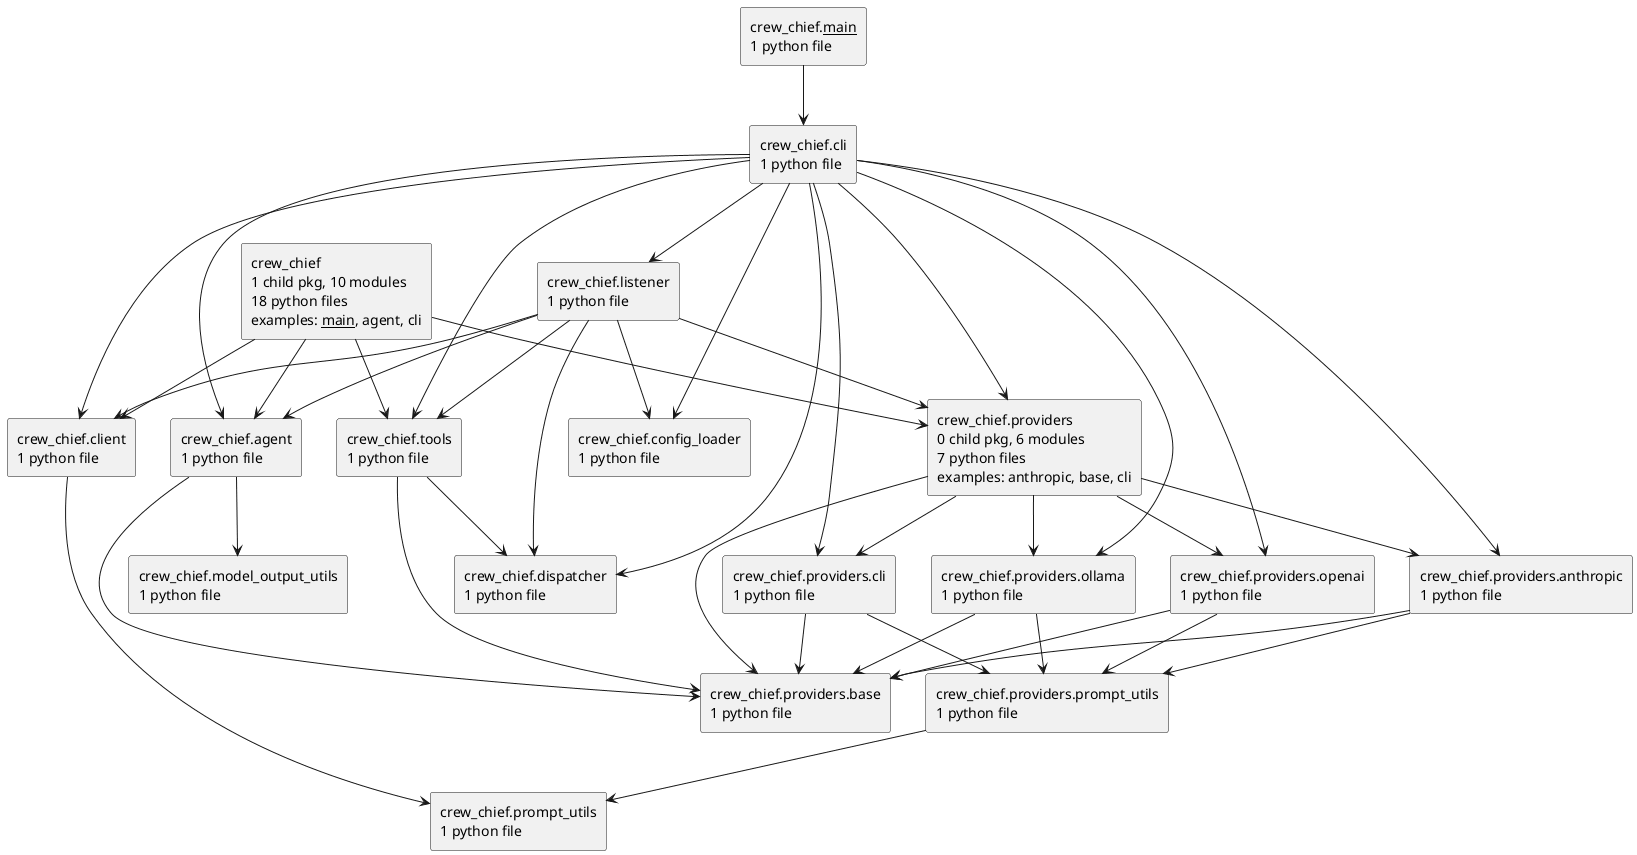

The diagram above was rendered by PlantUML. Its source (embedded in the PNG):
@startuml packages_crew-chief
set namespaceSeparator none
top to bottom direction
skinparam componentStyle rectangle
rectangle "crew_chief\n1 child pkg, 10 modules\n18 python files\nexamples: __main__, agent, cli" as crew_chief
rectangle "crew_chief.__main__\n1 python file" as crew_chief.__main__
rectangle "crew_chief.agent\n1 python file" as crew_chief.agent
rectangle "crew_chief.cli\n1 python file" as crew_chief.cli
rectangle "crew_chief.client\n1 python file" as crew_chief.client
rectangle "crew_chief.config_loader\n1 python file" as crew_chief.config_loader
rectangle "crew_chief.dispatcher\n1 python file" as crew_chief.dispatcher
rectangle "crew_chief.listener\n1 python file" as crew_chief.listener
rectangle "crew_chief.model_output_utils\n1 python file" as crew_chief.model_output_utils
rectangle "crew_chief.prompt_utils\n1 python file" as crew_chief.prompt_utils
rectangle "crew_chief.providers\n0 child pkg, 6 modules\n7 python files\nexamples: anthropic, base, cli" as crew_chief.providers
rectangle "crew_chief.providers.anthropic\n1 python file" as crew_chief.providers.anthropic
rectangle "crew_chief.providers.base\n1 python file" as crew_chief.providers.base
rectangle "crew_chief.providers.cli\n1 python file" as crew_chief.providers.cli
rectangle "crew_chief.providers.ollama\n1 python file" as crew_chief.providers.ollama
rectangle "crew_chief.providers.openai\n1 python file" as crew_chief.providers.openai
rectangle "crew_chief.providers.prompt_utils\n1 python file" as crew_chief.providers.prompt_utils
rectangle "crew_chief.tools\n1 python file" as crew_chief.tools
crew_chief --> crew_chief.agent
crew_chief --> crew_chief.client
crew_chief --> crew_chief.providers
crew_chief --> crew_chief.tools
crew_chief.__main__ --> crew_chief.cli
crew_chief.agent --> crew_chief.model_output_utils
crew_chief.agent --> crew_chief.providers.base
crew_chief.cli --> crew_chief.agent
crew_chief.cli --> crew_chief.client
crew_chief.cli --> crew_chief.config_loader
crew_chief.cli --> crew_chief.dispatcher
crew_chief.cli --> crew_chief.listener
crew_chief.cli --> crew_chief.providers
crew_chief.cli --> crew_chief.providers.anthropic
crew_chief.cli --> crew_chief.providers.cli
crew_chief.cli --> crew_chief.providers.ollama
crew_chief.cli --> crew_chief.providers.openai
crew_chief.cli --> crew_chief.tools
crew_chief.client --> crew_chief.prompt_utils
crew_chief.listener --> crew_chief.agent
crew_chief.listener --> crew_chief.client
crew_chief.listener --> crew_chief.config_loader
crew_chief.listener --> crew_chief.dispatcher
crew_chief.listener --> crew_chief.providers
crew_chief.listener --> crew_chief.tools
crew_chief.providers --> crew_chief.providers.anthropic
crew_chief.providers --> crew_chief.providers.base
crew_chief.providers --> crew_chief.providers.cli
crew_chief.providers --> crew_chief.providers.ollama
crew_chief.providers --> crew_chief.providers.openai
crew_chief.providers.anthropic --> crew_chief.providers.base
crew_chief.providers.anthropic --> crew_chief.providers.prompt_utils
crew_chief.providers.cli --> crew_chief.providers.base
crew_chief.providers.cli --> crew_chief.providers.prompt_utils
crew_chief.providers.ollama --> crew_chief.providers.base
crew_chief.providers.ollama --> crew_chief.providers.prompt_utils
crew_chief.providers.openai --> crew_chief.providers.base
crew_chief.providers.openai --> crew_chief.providers.prompt_utils
crew_chief.providers.prompt_utils --> crew_chief.prompt_utils
crew_chief.tools --> crew_chief.dispatcher
crew_chief.tools --> crew_chief.providers.base
@enduml